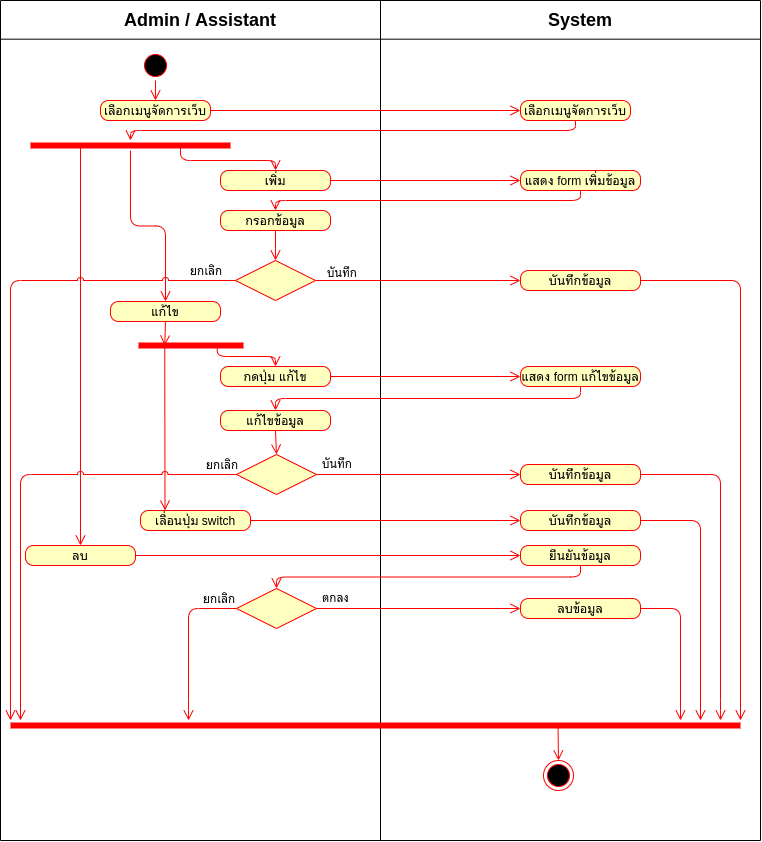

The diagram above was exported from draw.io. Its source (the exported page's mxGraphModel, read from the mxfile embedded in the PNG):
<mxGraphModel dx="801" dy="513" grid="1" gridSize="10" guides="1" tooltips="1" connect="1" arrows="1" fold="1" page="1" pageScale="1" pageWidth="827" pageHeight="1169" math="0" shadow="0">
  <root>
    <mxCell id="0" />
    <mxCell id="1" parent="0" />
    <mxCell id="8Ly0fzJCCH81qdeTu1yw-59" value="" style="endArrow=none;html=1;" parent="1" edge="1">
      <mxGeometry width="50" height="50" relative="1" as="geometry">
        <mxPoint x="420" y="880" as="sourcePoint" />
        <mxPoint x="420" y="40" as="targetPoint" />
      </mxGeometry>
    </mxCell>
    <mxCell id="8Ly0fzJCCH81qdeTu1yw-60" value="" style="endArrow=none;html=1;" parent="1" edge="1">
      <mxGeometry width="50" height="50" relative="1" as="geometry">
        <mxPoint x="40" y="880" as="sourcePoint" />
        <mxPoint x="40" y="40" as="targetPoint" />
      </mxGeometry>
    </mxCell>
    <mxCell id="8Ly0fzJCCH81qdeTu1yw-61" value="" style="endArrow=none;html=1;" parent="1" edge="1">
      <mxGeometry width="50" height="50" relative="1" as="geometry">
        <mxPoint x="800" y="880" as="sourcePoint" />
        <mxPoint x="800" y="40" as="targetPoint" />
      </mxGeometry>
    </mxCell>
    <mxCell id="8Ly0fzJCCH81qdeTu1yw-62" value="" style="endArrow=none;html=1;" parent="1" edge="1">
      <mxGeometry width="50" height="50" relative="1" as="geometry">
        <mxPoint x="800" y="40" as="sourcePoint" />
        <mxPoint x="40" y="40" as="targetPoint" />
      </mxGeometry>
    </mxCell>
    <mxCell id="8Ly0fzJCCH81qdeTu1yw-63" value="" style="endArrow=none;html=1;" parent="1" edge="1">
      <mxGeometry width="50" height="50" relative="1" as="geometry">
        <mxPoint x="800" y="78.67" as="sourcePoint" />
        <mxPoint x="40" y="78.67" as="targetPoint" />
      </mxGeometry>
    </mxCell>
    <mxCell id="8Ly0fzJCCH81qdeTu1yw-64" value="&lt;font style=&quot;font-size: 18px&quot;&gt;&lt;b&gt;Admin / Assistant&lt;/b&gt;&lt;/font&gt;" style="text;html=1;strokeColor=none;fillColor=none;align=center;verticalAlign=middle;whiteSpace=wrap;rounded=0;" parent="1" vertex="1">
      <mxGeometry x="150" y="50" width="180" height="20" as="geometry" />
    </mxCell>
    <mxCell id="8Ly0fzJCCH81qdeTu1yw-65" value="&lt;font style=&quot;font-size: 18px&quot;&gt;&lt;b&gt;System&lt;/b&gt;&lt;/font&gt;" style="text;html=1;strokeColor=none;fillColor=none;align=center;verticalAlign=middle;whiteSpace=wrap;rounded=0;" parent="1" vertex="1">
      <mxGeometry x="600" y="50" width="40" height="20" as="geometry" />
    </mxCell>
    <mxCell id="8Ly0fzJCCH81qdeTu1yw-66" value="" style="endArrow=none;html=1;" parent="1" edge="1">
      <mxGeometry width="50" height="50" relative="1" as="geometry">
        <mxPoint x="800" y="880" as="sourcePoint" />
        <mxPoint x="40" y="880" as="targetPoint" />
      </mxGeometry>
    </mxCell>
    <mxCell id="eu8TSUsdYFXi6fLhLV_U-1" value="เลือกเมนูจัดการเว็บ" style="rounded=1;whiteSpace=wrap;html=1;arcSize=40;fontColor=#000000;fillColor=#ffffc0;strokeColor=#ff0000;" parent="1" vertex="1">
      <mxGeometry x="140" y="140" width="110" height="20" as="geometry" />
    </mxCell>
    <mxCell id="eu8TSUsdYFXi6fLhLV_U-2" value="" style="edgeStyle=orthogonalEdgeStyle;html=1;verticalAlign=bottom;endArrow=open;endSize=8;strokeColor=#ff0000;exitX=1;exitY=0.5;exitDx=0;exitDy=0;entryX=0;entryY=0.5;entryDx=0;entryDy=0;" parent="1" source="eu8TSUsdYFXi6fLhLV_U-1" target="eu8TSUsdYFXi6fLhLV_U-5" edge="1">
      <mxGeometry relative="1" as="geometry">
        <mxPoint x="270" y="310" as="targetPoint" />
        <mxPoint x="350" y="220" as="sourcePoint" />
      </mxGeometry>
    </mxCell>
    <mxCell id="eu8TSUsdYFXi6fLhLV_U-3" value="" style="ellipse;html=1;shape=startState;fillColor=#000000;strokeColor=#ff0000;" parent="1" vertex="1">
      <mxGeometry x="180" y="90" width="30" height="30" as="geometry" />
    </mxCell>
    <mxCell id="eu8TSUsdYFXi6fLhLV_U-4" value="" style="edgeStyle=orthogonalEdgeStyle;html=1;verticalAlign=bottom;endArrow=open;endSize=8;strokeColor=#ff0000;" parent="1" source="eu8TSUsdYFXi6fLhLV_U-3" edge="1">
      <mxGeometry relative="1" as="geometry">
        <mxPoint x="195" y="140" as="targetPoint" />
      </mxGeometry>
    </mxCell>
    <mxCell id="eu8TSUsdYFXi6fLhLV_U-5" value="เลือกเมนูจัดการเว็บ" style="rounded=1;whiteSpace=wrap;html=1;arcSize=40;fontColor=#000000;fillColor=#ffffc0;strokeColor=#ff0000;" parent="1" vertex="1">
      <mxGeometry x="560" y="140" width="110" height="20" as="geometry" />
    </mxCell>
    <mxCell id="eu8TSUsdYFXi6fLhLV_U-6" value="" style="shape=line;html=1;strokeWidth=6;strokeColor=#ff0000;" parent="1" vertex="1">
      <mxGeometry x="70" y="180" width="200" height="10" as="geometry" />
    </mxCell>
    <mxCell id="eu8TSUsdYFXi6fLhLV_U-8" value="" style="edgeStyle=orthogonalEdgeStyle;html=1;verticalAlign=bottom;endArrow=open;endSize=8;strokeColor=#ff0000;exitX=0.75;exitY=0.5;exitDx=0;exitDy=0;exitPerimeter=0;entryX=0.5;entryY=0;entryDx=0;entryDy=0;" parent="1" source="eu8TSUsdYFXi6fLhLV_U-6" target="eu8TSUsdYFXi6fLhLV_U-11" edge="1">
      <mxGeometry relative="1" as="geometry">
        <mxPoint x="220" y="200" as="targetPoint" />
        <mxPoint x="180" y="200" as="sourcePoint" />
      </mxGeometry>
    </mxCell>
    <mxCell id="eu8TSUsdYFXi6fLhLV_U-9" value="" style="html=1;verticalAlign=bottom;endArrow=open;endSize=8;strokeColor=#ff0000;entryX=0.5;entryY=0;entryDx=0;entryDy=0;edgeStyle=orthogonalEdgeStyle;jumpStyle=arc;" parent="1" source="eu8TSUsdYFXi6fLhLV_U-6" target="eu8TSUsdYFXi6fLhLV_U-12" edge="1">
      <mxGeometry relative="1" as="geometry">
        <mxPoint x="120" y="310" as="targetPoint" />
        <mxPoint x="190" y="210" as="sourcePoint" />
      </mxGeometry>
    </mxCell>
    <mxCell id="eu8TSUsdYFXi6fLhLV_U-10" value="" style="edgeStyle=orthogonalEdgeStyle;html=1;verticalAlign=bottom;endArrow=open;endSize=8;strokeColor=#ff0000;exitX=0.5;exitY=1;exitDx=0;exitDy=0;" parent="1" source="eu8TSUsdYFXi6fLhLV_U-5" target="eu8TSUsdYFXi6fLhLV_U-6" edge="1">
      <mxGeometry relative="1" as="geometry">
        <mxPoint x="570" y="160" as="targetPoint" />
        <mxPoint x="490" y="170" as="sourcePoint" />
      </mxGeometry>
    </mxCell>
    <mxCell id="eu8TSUsdYFXi6fLhLV_U-11" value="เพิ่ม" style="rounded=1;whiteSpace=wrap;html=1;arcSize=40;fontColor=#000000;fillColor=#ffffc0;strokeColor=#ff0000;" parent="1" vertex="1">
      <mxGeometry x="260" y="210" width="110" height="20" as="geometry" />
    </mxCell>
    <mxCell id="eu8TSUsdYFXi6fLhLV_U-12" value="แก้ไข" style="rounded=1;whiteSpace=wrap;html=1;arcSize=40;fontColor=#000000;fillColor=#ffffc0;strokeColor=#ff0000;" parent="1" vertex="1">
      <mxGeometry x="150" y="341" width="110" height="20" as="geometry" />
    </mxCell>
    <mxCell id="eu8TSUsdYFXi6fLhLV_U-13" value="ลบ" style="rounded=1;whiteSpace=wrap;html=1;arcSize=40;fontColor=#000000;fillColor=#ffffc0;strokeColor=#ff0000;" parent="1" vertex="1">
      <mxGeometry x="65" y="585" width="110" height="20" as="geometry" />
    </mxCell>
    <mxCell id="eu8TSUsdYFXi6fLhLV_U-14" value="แสดง form เพิ่มข้อมูล" style="rounded=1;whiteSpace=wrap;html=1;arcSize=40;fontColor=#000000;fillColor=#ffffc0;strokeColor=#ff0000;" parent="1" vertex="1">
      <mxGeometry x="560" y="210" width="120" height="20" as="geometry" />
    </mxCell>
    <mxCell id="eu8TSUsdYFXi6fLhLV_U-15" value="" style="edgeStyle=orthogonalEdgeStyle;html=1;verticalAlign=bottom;endArrow=open;endSize=8;strokeColor=#ff0000;exitX=1;exitY=0.5;exitDx=0;exitDy=0;" parent="1" source="eu8TSUsdYFXi6fLhLV_U-11" target="eu8TSUsdYFXi6fLhLV_U-14" edge="1">
      <mxGeometry relative="1" as="geometry">
        <mxPoint x="550" y="225" as="targetPoint" />
        <mxPoint x="360" y="224.5" as="sourcePoint" />
      </mxGeometry>
    </mxCell>
    <mxCell id="eu8TSUsdYFXi6fLhLV_U-16" value="กรอกข้อมูล" style="rounded=1;whiteSpace=wrap;html=1;arcSize=40;fontColor=#000000;fillColor=#ffffc0;strokeColor=#ff0000;" parent="1" vertex="1">
      <mxGeometry x="260" y="250" width="110" height="20" as="geometry" />
    </mxCell>
    <mxCell id="eu8TSUsdYFXi6fLhLV_U-17" value="" style="edgeStyle=orthogonalEdgeStyle;html=1;verticalAlign=bottom;endArrow=open;endSize=8;strokeColor=#ff0000;exitX=0.5;exitY=1;exitDx=0;exitDy=0;entryX=0.5;entryY=0;entryDx=0;entryDy=0;" parent="1" source="eu8TSUsdYFXi6fLhLV_U-14" target="eu8TSUsdYFXi6fLhLV_U-16" edge="1">
      <mxGeometry relative="1" as="geometry">
        <mxPoint x="600" y="300" as="targetPoint" />
        <mxPoint x="410" y="300" as="sourcePoint" />
      </mxGeometry>
    </mxCell>
    <mxCell id="eu8TSUsdYFXi6fLhLV_U-18" value="" style="rhombus;whiteSpace=wrap;html=1;fillColor=#ffffc0;strokeColor=#ff0000;" parent="1" vertex="1">
      <mxGeometry x="275" y="300" width="80" height="40" as="geometry" />
    </mxCell>
    <mxCell id="eu8TSUsdYFXi6fLhLV_U-22" value="บันทึก" style="edgeStyle=orthogonalEdgeStyle;html=1;align=left;verticalAlign=top;endArrow=open;endSize=8;strokeColor=#ff0000;exitX=1;exitY=0.5;exitDx=0;exitDy=0;" parent="1" source="eu8TSUsdYFXi6fLhLV_U-18" edge="1">
      <mxGeometry x="-0.9" y="20" relative="1" as="geometry">
        <mxPoint x="560" y="320" as="targetPoint" />
        <mxPoint x="330" y="350" as="sourcePoint" />
        <mxPoint as="offset" />
      </mxGeometry>
    </mxCell>
    <mxCell id="eu8TSUsdYFXi6fLhLV_U-23" value="บันทึกข้อมูล" style="rounded=1;whiteSpace=wrap;html=1;arcSize=40;fontColor=#000000;fillColor=#ffffc0;strokeColor=#ff0000;" parent="1" vertex="1">
      <mxGeometry x="560" y="310" width="120" height="20" as="geometry" />
    </mxCell>
    <mxCell id="eu8TSUsdYFXi6fLhLV_U-25" value="" style="edgeStyle=orthogonalEdgeStyle;html=1;verticalAlign=bottom;endArrow=open;endSize=8;strokeColor=#ff0000;exitX=1;exitY=0.5;exitDx=0;exitDy=0;" parent="1" source="eu8TSUsdYFXi6fLhLV_U-23" edge="1">
      <mxGeometry relative="1" as="geometry">
        <mxPoint x="780" y="760" as="targetPoint" />
        <mxPoint x="705" y="430" as="sourcePoint" />
        <Array as="points">
          <mxPoint x="780" y="320" />
        </Array>
      </mxGeometry>
    </mxCell>
    <mxCell id="eu8TSUsdYFXi6fLhLV_U-28" value="" style="edgeStyle=orthogonalEdgeStyle;html=1;verticalAlign=bottom;endArrow=open;endSize=8;strokeColor=#ff0000;entryX=0.5;entryY=0;entryDx=0;entryDy=0;exitX=0.5;exitY=1;exitDx=0;exitDy=0;" parent="1" source="eu8TSUsdYFXi6fLhLV_U-16" target="eu8TSUsdYFXi6fLhLV_U-18" edge="1">
      <mxGeometry relative="1" as="geometry">
        <mxPoint x="314.5" y="310" as="targetPoint" />
        <mxPoint x="314.5" y="270" as="sourcePoint" />
      </mxGeometry>
    </mxCell>
    <mxCell id="eu8TSUsdYFXi6fLhLV_U-30" value="" style="shape=line;html=1;strokeWidth=6;strokeColor=#ff0000;" parent="1" vertex="1">
      <mxGeometry x="178" y="380" width="105" height="10" as="geometry" />
    </mxCell>
    <mxCell id="eu8TSUsdYFXi6fLhLV_U-33" value="" style="edgeStyle=orthogonalEdgeStyle;html=1;verticalAlign=bottom;endArrow=open;endSize=8;strokeColor=#ff0000;exitX=0.25;exitY=0.5;exitDx=0;exitDy=0;exitPerimeter=0;entryX=0.5;entryY=0;entryDx=0;entryDy=0;jumpStyle=none;" parent="1" source="eu8TSUsdYFXi6fLhLV_U-6" target="eu8TSUsdYFXi6fLhLV_U-13" edge="1">
      <mxGeometry relative="1" as="geometry">
        <mxPoint x="120" y="280" as="targetPoint" />
        <mxPoint x="325" y="280" as="sourcePoint" />
      </mxGeometry>
    </mxCell>
    <mxCell id="eu8TSUsdYFXi6fLhLV_U-36" value="" style="html=1;verticalAlign=bottom;endArrow=open;endSize=8;strokeColor=#ff0000;entryX=0.25;entryY=0.5;entryDx=0;entryDy=0;entryPerimeter=0;exitX=0.5;exitY=1;exitDx=0;exitDy=0;" parent="1" source="eu8TSUsdYFXi6fLhLV_U-12" target="eu8TSUsdYFXi6fLhLV_U-30" edge="1">
      <mxGeometry relative="1" as="geometry">
        <mxPoint x="201.25" y="425" as="targetPoint" />
        <mxPoint x="210" y="395" as="sourcePoint" />
      </mxGeometry>
    </mxCell>
    <mxCell id="eu8TSUsdYFXi6fLhLV_U-37" value="กดปุ่ม แก้ไข" style="rounded=1;whiteSpace=wrap;html=1;arcSize=40;fontColor=#000000;fillColor=#ffffc0;strokeColor=#ff0000;" parent="1" vertex="1">
      <mxGeometry x="260" y="406" width="110" height="20" as="geometry" />
    </mxCell>
    <mxCell id="eu8TSUsdYFXi6fLhLV_U-38" value="เลื่อนปุ่ม switch" style="rounded=1;whiteSpace=wrap;html=1;arcSize=40;fontColor=#000000;fillColor=#ffffc0;strokeColor=#ff0000;" parent="1" vertex="1">
      <mxGeometry x="180" y="550" width="110" height="20" as="geometry" />
    </mxCell>
    <mxCell id="eu8TSUsdYFXi6fLhLV_U-39" value="" style="rhombus;whiteSpace=wrap;html=1;fillColor=#ffffc0;strokeColor=#ff0000;" parent="1" vertex="1">
      <mxGeometry x="276" y="494" width="80" height="40" as="geometry" />
    </mxCell>
    <mxCell id="eu8TSUsdYFXi6fLhLV_U-40" value="" style="html=1;verticalAlign=bottom;endArrow=open;endSize=8;strokeColor=#ff0000;entryX=0.5;entryY=0;entryDx=0;entryDy=0;exitX=0.75;exitY=0.5;exitDx=0;exitDy=0;exitPerimeter=0;edgeStyle=orthogonalEdgeStyle;" parent="1" source="eu8TSUsdYFXi6fLhLV_U-30" target="eu8TSUsdYFXi6fLhLV_U-37" edge="1">
      <mxGeometry relative="1" as="geometry">
        <mxPoint x="214.25" y="395" as="targetPoint" />
        <mxPoint x="215" y="371" as="sourcePoint" />
        <Array as="points">
          <mxPoint x="257" y="396" />
          <mxPoint x="315" y="396" />
        </Array>
      </mxGeometry>
    </mxCell>
    <mxCell id="eu8TSUsdYFXi6fLhLV_U-41" value="" style="edgeStyle=orthogonalEdgeStyle;html=1;verticalAlign=bottom;endArrow=open;endSize=8;strokeColor=#ff0000;exitX=1;exitY=0.5;exitDx=0;exitDy=0;entryX=0;entryY=0.5;entryDx=0;entryDy=0;" parent="1" source="eu8TSUsdYFXi6fLhLV_U-37" target="eu8TSUsdYFXi6fLhLV_U-42" edge="1">
      <mxGeometry relative="1" as="geometry">
        <mxPoint x="560" y="415.5" as="targetPoint" />
        <mxPoint x="370" y="415.5" as="sourcePoint" />
      </mxGeometry>
    </mxCell>
    <mxCell id="eu8TSUsdYFXi6fLhLV_U-42" value="แสดง form แก้ไขข้อมูล" style="rounded=1;whiteSpace=wrap;html=1;arcSize=40;fontColor=#000000;fillColor=#ffffc0;strokeColor=#ff0000;" parent="1" vertex="1">
      <mxGeometry x="560" y="406" width="120" height="20" as="geometry" />
    </mxCell>
    <mxCell id="eu8TSUsdYFXi6fLhLV_U-43" value="แก้ไขข้อมูล" style="rounded=1;whiteSpace=wrap;html=1;arcSize=40;fontColor=#000000;fillColor=#ffffc0;strokeColor=#ff0000;" parent="1" vertex="1">
      <mxGeometry x="260" y="450" width="110" height="20" as="geometry" />
    </mxCell>
    <mxCell id="eu8TSUsdYFXi6fLhLV_U-44" value="" style="edgeStyle=orthogonalEdgeStyle;html=1;verticalAlign=bottom;endArrow=open;endSize=8;strokeColor=#ff0000;exitX=0.5;exitY=1;exitDx=0;exitDy=0;entryX=0.5;entryY=0;entryDx=0;entryDy=0;" parent="1" source="eu8TSUsdYFXi6fLhLV_U-42" target="eu8TSUsdYFXi6fLhLV_U-43" edge="1">
      <mxGeometry relative="1" as="geometry">
        <mxPoint x="600" y="520" as="targetPoint" />
        <mxPoint x="410" y="520" as="sourcePoint" />
      </mxGeometry>
    </mxCell>
    <mxCell id="eu8TSUsdYFXi6fLhLV_U-45" value="" style="html=1;verticalAlign=bottom;endArrow=open;endSize=8;strokeColor=#ff0000;exitX=0.5;exitY=1;exitDx=0;exitDy=0;entryX=0.5;entryY=0;entryDx=0;entryDy=0;" parent="1" source="eu8TSUsdYFXi6fLhLV_U-43" target="eu8TSUsdYFXi6fLhLV_U-39" edge="1">
      <mxGeometry relative="1" as="geometry">
        <mxPoint x="490" y="520" as="targetPoint" />
        <mxPoint x="480" y="480" as="sourcePoint" />
      </mxGeometry>
    </mxCell>
    <mxCell id="eu8TSUsdYFXi6fLhLV_U-46" value="บันทึก" style="edgeStyle=orthogonalEdgeStyle;html=1;align=left;verticalAlign=top;endArrow=open;endSize=8;strokeColor=#ff0000;exitX=1;exitY=0.5;exitDx=0;exitDy=0;entryX=0;entryY=0.5;entryDx=0;entryDy=0;" parent="1" source="eu8TSUsdYFXi6fLhLV_U-39" target="eu8TSUsdYFXi6fLhLV_U-47" edge="1">
      <mxGeometry x="-0.961" y="24" relative="1" as="geometry">
        <mxPoint x="561" y="513.5" as="targetPoint" />
        <mxPoint x="356" y="513.5" as="sourcePoint" />
        <mxPoint y="1" as="offset" />
      </mxGeometry>
    </mxCell>
    <mxCell id="eu8TSUsdYFXi6fLhLV_U-47" value="บันทึกข้อมูล" style="rounded=1;whiteSpace=wrap;html=1;arcSize=40;fontColor=#000000;fillColor=#ffffc0;strokeColor=#ff0000;" parent="1" vertex="1">
      <mxGeometry x="560" y="504" width="120" height="20" as="geometry" />
    </mxCell>
    <mxCell id="eu8TSUsdYFXi6fLhLV_U-48" value="บันทึกข้อมูล" style="rounded=1;whiteSpace=wrap;html=1;arcSize=40;fontColor=#000000;fillColor=#ffffc0;strokeColor=#ff0000;" parent="1" vertex="1">
      <mxGeometry x="560" y="550" width="120" height="20" as="geometry" />
    </mxCell>
    <mxCell id="eu8TSUsdYFXi6fLhLV_U-49" value="" style="edgeStyle=orthogonalEdgeStyle;html=1;verticalAlign=bottom;endArrow=open;endSize=8;strokeColor=#ff0000;entryX=0;entryY=0.5;entryDx=0;entryDy=0;exitX=1;exitY=0.5;exitDx=0;exitDy=0;" parent="1" source="eu8TSUsdYFXi6fLhLV_U-38" target="eu8TSUsdYFXi6fLhLV_U-48" edge="1">
      <mxGeometry relative="1" as="geometry">
        <mxPoint x="450" y="559.5" as="targetPoint" />
        <mxPoint x="280" y="560" as="sourcePoint" />
      </mxGeometry>
    </mxCell>
    <mxCell id="eu8TSUsdYFXi6fLhLV_U-50" value="" style="html=1;verticalAlign=bottom;endArrow=open;endSize=8;strokeColor=#ff0000;exitX=0.25;exitY=0.5;exitDx=0;exitDy=0;exitPerimeter=0;entryX=0.25;entryY=0;entryDx=0;entryDy=0;" parent="1" edge="1">
      <mxGeometry relative="1" as="geometry">
        <mxPoint x="204.5" y="550" as="targetPoint" />
        <mxPoint x="204.25" y="385" as="sourcePoint" />
      </mxGeometry>
    </mxCell>
    <mxCell id="eu8TSUsdYFXi6fLhLV_U-51" value="ยกเลิก" style="edgeStyle=orthogonalEdgeStyle;html=1;align=left;verticalAlign=bottom;endArrow=open;endSize=8;strokeColor=#ff0000;rounded=1;exitX=0;exitY=0.5;exitDx=0;exitDy=0;jumpStyle=arc;" parent="1" source="eu8TSUsdYFXi6fLhLV_U-39" edge="1">
      <mxGeometry x="-0.8596" relative="1" as="geometry">
        <mxPoint x="60" y="760" as="targetPoint" />
        <mxPoint x="276" y="514" as="sourcePoint" />
        <Array as="points">
          <mxPoint x="60" y="514" />
          <mxPoint x="60" y="690" />
        </Array>
        <mxPoint as="offset" />
      </mxGeometry>
    </mxCell>
    <mxCell id="eu8TSUsdYFXi6fLhLV_U-52" value="ยืนยันข้อมูล" style="rounded=1;whiteSpace=wrap;html=1;arcSize=40;fontColor=#000000;fillColor=#ffffc0;strokeColor=#ff0000;" parent="1" vertex="1">
      <mxGeometry x="560" y="585" width="120" height="20" as="geometry" />
    </mxCell>
    <mxCell id="eu8TSUsdYFXi6fLhLV_U-53" value="" style="edgeStyle=orthogonalEdgeStyle;html=1;verticalAlign=bottom;endArrow=open;endSize=8;strokeColor=#ff0000;exitX=1;exitY=0.5;exitDx=0;exitDy=0;entryX=0;entryY=0.5;entryDx=0;entryDy=0;" parent="1" source="eu8TSUsdYFXi6fLhLV_U-13" target="eu8TSUsdYFXi6fLhLV_U-52" edge="1">
      <mxGeometry relative="1" as="geometry">
        <mxPoint x="365" y="594.5" as="targetPoint" />
        <mxPoint x="175" y="594.5" as="sourcePoint" />
      </mxGeometry>
    </mxCell>
    <mxCell id="eu8TSUsdYFXi6fLhLV_U-54" value="" style="rhombus;whiteSpace=wrap;html=1;fillColor=#ffffc0;strokeColor=#ff0000;" parent="1" vertex="1">
      <mxGeometry x="276" y="628" width="80" height="40" as="geometry" />
    </mxCell>
    <mxCell id="eu8TSUsdYFXi6fLhLV_U-55" value="" style="html=1;verticalAlign=bottom;endArrow=open;endSize=8;strokeColor=#ff0000;exitX=0.5;exitY=1;exitDx=0;exitDy=0;edgeStyle=orthogonalEdgeStyle;entryX=0.5;entryY=0;entryDx=0;entryDy=0;" parent="1" source="eu8TSUsdYFXi6fLhLV_U-52" target="eu8TSUsdYFXi6fLhLV_U-54" edge="1">
      <mxGeometry relative="1" as="geometry">
        <mxPoint x="320" y="630" as="targetPoint" />
        <mxPoint x="635" y="628" as="sourcePoint" />
      </mxGeometry>
    </mxCell>
    <mxCell id="eu8TSUsdYFXi6fLhLV_U-56" value="ลบข้อมูล" style="rounded=1;whiteSpace=wrap;html=1;arcSize=40;fontColor=#000000;fillColor=#ffffc0;strokeColor=#ff0000;" parent="1" vertex="1">
      <mxGeometry x="560" y="638" width="120" height="20" as="geometry" />
    </mxCell>
    <mxCell id="eu8TSUsdYFXi6fLhLV_U-58" value="ตกลง" style="edgeStyle=orthogonalEdgeStyle;html=1;align=left;verticalAlign=top;endArrow=open;endSize=8;strokeColor=#ff0000;exitX=1;exitY=0.5;exitDx=0;exitDy=0;" parent="1" source="eu8TSUsdYFXi6fLhLV_U-54" edge="1">
      <mxGeometry x="-0.961" y="24" relative="1" as="geometry">
        <mxPoint x="560" y="648" as="targetPoint" />
        <mxPoint x="370" y="647.5" as="sourcePoint" />
        <mxPoint y="1" as="offset" />
      </mxGeometry>
    </mxCell>
    <mxCell id="eu8TSUsdYFXi6fLhLV_U-59" value="ยกเลิก" style="html=1;align=left;verticalAlign=bottom;endArrow=open;endSize=8;strokeColor=#ff0000;rounded=1;exitX=0;exitY=0.5;exitDx=0;exitDy=0;edgeStyle=orthogonalEdgeStyle;" parent="1" source="eu8TSUsdYFXi6fLhLV_U-54" edge="1">
      <mxGeometry x="-0.5636" relative="1" as="geometry">
        <mxPoint x="228" y="760" as="targetPoint" />
        <mxPoint x="270" y="640" as="sourcePoint" />
        <Array as="points">
          <mxPoint x="228" y="648" />
          <mxPoint x="228" y="750" />
        </Array>
        <mxPoint as="offset" />
      </mxGeometry>
    </mxCell>
    <mxCell id="eu8TSUsdYFXi6fLhLV_U-60" value="" style="shape=line;html=1;strokeWidth=6;strokeColor=#ff0000;" parent="1" vertex="1">
      <mxGeometry x="50" y="760" width="730" height="10" as="geometry" />
    </mxCell>
    <mxCell id="eu8TSUsdYFXi6fLhLV_U-61" value="" style="ellipse;html=1;shape=endState;fillColor=#000000;strokeColor=#ff0000;" parent="1" vertex="1">
      <mxGeometry x="583" y="800" width="30" height="30" as="geometry" />
    </mxCell>
    <mxCell id="eu8TSUsdYFXi6fLhLV_U-63" value="" style="html=1;verticalAlign=bottom;endArrow=open;endSize=8;strokeColor=#ff0000;entryX=0.5;entryY=0;entryDx=0;entryDy=0;exitX=0.75;exitY=0.5;exitDx=0;exitDy=0;exitPerimeter=0;" parent="1" source="eu8TSUsdYFXi6fLhLV_U-60" target="eu8TSUsdYFXi6fLhLV_U-61" edge="1">
      <mxGeometry relative="1" as="geometry">
        <mxPoint x="710" y="790" as="targetPoint" />
        <mxPoint x="440" y="790" as="sourcePoint" />
      </mxGeometry>
    </mxCell>
    <mxCell id="eu8TSUsdYFXi6fLhLV_U-64" value="" style="html=1;verticalAlign=bottom;endArrow=open;endSize=8;strokeColor=#ff0000;exitX=1;exitY=0.5;exitDx=0;exitDy=0;edgeStyle=orthogonalEdgeStyle;" parent="1" source="eu8TSUsdYFXi6fLhLV_U-47" edge="1">
      <mxGeometry relative="1" as="geometry">
        <mxPoint x="760" y="760" as="targetPoint" />
        <mxPoint x="650" y="450" as="sourcePoint" />
        <Array as="points">
          <mxPoint x="760" y="514" />
          <mxPoint x="760" y="750" />
        </Array>
      </mxGeometry>
    </mxCell>
    <mxCell id="eu8TSUsdYFXi6fLhLV_U-65" value="" style="html=1;verticalAlign=bottom;endArrow=open;endSize=8;strokeColor=#ff0000;exitX=1;exitY=0.5;exitDx=0;exitDy=0;edgeStyle=orthogonalEdgeStyle;" parent="1" edge="1">
      <mxGeometry relative="1" as="geometry">
        <mxPoint x="740" y="760" as="targetPoint" />
        <mxPoint x="680" y="560" as="sourcePoint" />
      </mxGeometry>
    </mxCell>
    <mxCell id="eu8TSUsdYFXi6fLhLV_U-66" value="" style="html=1;verticalAlign=bottom;endArrow=open;endSize=8;strokeColor=#ff0000;exitX=1;exitY=0.5;exitDx=0;exitDy=0;edgeStyle=orthogonalEdgeStyle;" parent="1" source="eu8TSUsdYFXi6fLhLV_U-56" edge="1">
      <mxGeometry relative="1" as="geometry">
        <mxPoint x="720" y="760" as="targetPoint" />
        <mxPoint x="690" y="570" as="sourcePoint" />
      </mxGeometry>
    </mxCell>
    <mxCell id="eu8TSUsdYFXi6fLhLV_U-68" value="ยกเลิก" style="edgeStyle=orthogonalEdgeStyle;html=1;align=left;verticalAlign=bottom;endArrow=open;endSize=8;strokeColor=#ff0000;rounded=1;exitX=0;exitY=0.5;exitDx=0;exitDy=0;jumpStyle=arc;" parent="1" source="eu8TSUsdYFXi6fLhLV_U-18" edge="1">
      <mxGeometry x="-0.8596" relative="1" as="geometry">
        <mxPoint x="50" y="760" as="targetPoint" />
        <mxPoint x="281" y="310" as="sourcePoint" />
        <Array as="points">
          <mxPoint x="50" y="320" />
          <mxPoint x="50" y="556" />
        </Array>
        <mxPoint as="offset" />
      </mxGeometry>
    </mxCell>
  </root>
</mxGraphModel>